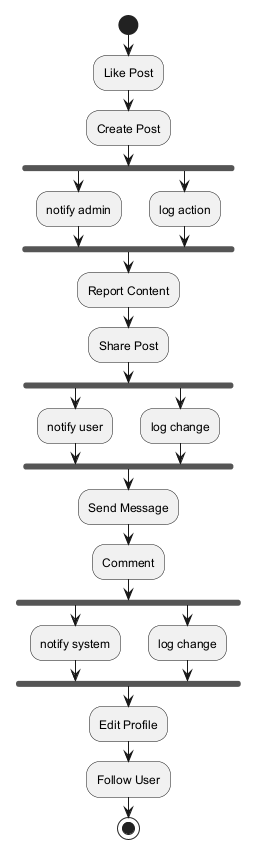

The diagram above was rendered by PlantUML. Its source (embedded in the PNG):
@startuml
skinparam monochrome true
start
:Like Post;
:Create Post;
fork
:notify admin;
fork again
:log action;
end fork
:Report Content;
:Share Post;
fork
:notify user;
fork again
:log change;
end fork
:Send Message;
:Comment;
fork
:notify system;
fork again
:log change;
end fork
:Edit Profile;
:Follow User;
stop
@enduml